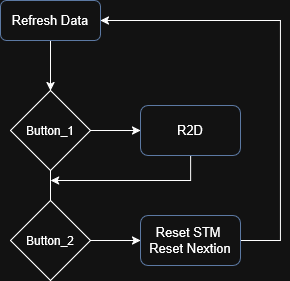

The diagram above was exported from draw.io. Its source (the exported page's mxGraphModel, read from the mxfile embedded in the PNG):
<mxGraphModel dx="815" dy="455" grid="1" gridSize="10" guides="1" tooltips="1" connect="1" arrows="1" fold="1" page="1" pageScale="1" pageWidth="827" pageHeight="1169" math="0" shadow="0">
  <root>
    <mxCell id="0" />
    <mxCell id="1" parent="0" />
    <mxCell id="0Zcgt2BL_q8jltXwfpc--8" style="edgeStyle=orthogonalEdgeStyle;rounded=0;orthogonalLoop=1;jettySize=auto;html=1;entryX=0.5;entryY=0;entryDx=0;entryDy=0;" edge="1" parent="1" source="0Zcgt2BL_q8jltXwfpc--1" target="0Zcgt2BL_q8jltXwfpc--5">
      <mxGeometry relative="1" as="geometry" />
    </mxCell>
    <mxCell id="0Zcgt2BL_q8jltXwfpc--1" value="Refresh Data" style="rounded=1;whiteSpace=wrap;html=1;glass=0;fillColor=none;strokeColor=#6c8ebf;fontSize=13;" vertex="1" parent="1">
      <mxGeometry x="170" y="200" width="100" height="40" as="geometry" />
    </mxCell>
    <mxCell id="0Zcgt2BL_q8jltXwfpc--9" style="edgeStyle=orthogonalEdgeStyle;rounded=0;orthogonalLoop=1;jettySize=auto;html=1;entryX=0;entryY=0.5;entryDx=0;entryDy=0;" edge="1" parent="1" source="0Zcgt2BL_q8jltXwfpc--5" target="0Zcgt2BL_q8jltXwfpc--7">
      <mxGeometry relative="1" as="geometry" />
    </mxCell>
    <mxCell id="0Zcgt2BL_q8jltXwfpc--15" style="edgeStyle=orthogonalEdgeStyle;rounded=0;orthogonalLoop=1;jettySize=auto;html=1;entryX=0.5;entryY=0;entryDx=0;entryDy=0;endArrow=none;startFill=0;" edge="1" parent="1" source="0Zcgt2BL_q8jltXwfpc--5" target="0Zcgt2BL_q8jltXwfpc--11">
      <mxGeometry relative="1" as="geometry" />
    </mxCell>
    <mxCell id="0Zcgt2BL_q8jltXwfpc--5" value="&lt;div&gt;Button_1&lt;/div&gt;" style="rhombus;whiteSpace=wrap;html=1;fillColor=none;" vertex="1" parent="1">
      <mxGeometry x="180" y="290" width="80" height="80" as="geometry" />
    </mxCell>
    <mxCell id="0Zcgt2BL_q8jltXwfpc--16" style="edgeStyle=orthogonalEdgeStyle;rounded=0;orthogonalLoop=1;jettySize=auto;html=1;exitX=0.5;exitY=1;exitDx=0;exitDy=0;" edge="1" parent="1" source="0Zcgt2BL_q8jltXwfpc--7">
      <mxGeometry relative="1" as="geometry">
        <mxPoint x="220" y="380" as="targetPoint" />
        <mxPoint x="390" y="375" as="sourcePoint" />
        <Array as="points">
          <mxPoint x="360" y="380" />
          <mxPoint x="220" y="380" />
        </Array>
      </mxGeometry>
    </mxCell>
    <mxCell id="0Zcgt2BL_q8jltXwfpc--7" value="R2D" style="rounded=1;whiteSpace=wrap;html=1;glass=0;fillColor=none;strokeColor=#6c8ebf;fontSize=13;" vertex="1" parent="1">
      <mxGeometry x="310" y="305" width="100" height="50" as="geometry" />
    </mxCell>
    <mxCell id="0Zcgt2BL_q8jltXwfpc--19" style="edgeStyle=orthogonalEdgeStyle;rounded=0;orthogonalLoop=1;jettySize=auto;html=1;entryX=0;entryY=0.5;entryDx=0;entryDy=0;" edge="1" parent="1" source="0Zcgt2BL_q8jltXwfpc--11" target="0Zcgt2BL_q8jltXwfpc--17">
      <mxGeometry relative="1" as="geometry" />
    </mxCell>
    <mxCell id="0Zcgt2BL_q8jltXwfpc--11" value="&lt;div&gt;Button_2&lt;/div&gt;" style="rhombus;whiteSpace=wrap;html=1;fillColor=none;" vertex="1" parent="1">
      <mxGeometry x="180" y="400" width="80" height="80" as="geometry" />
    </mxCell>
    <mxCell id="0Zcgt2BL_q8jltXwfpc--20" style="edgeStyle=orthogonalEdgeStyle;rounded=0;orthogonalLoop=1;jettySize=auto;html=1;entryX=1;entryY=0.5;entryDx=0;entryDy=0;" edge="1" parent="1" source="0Zcgt2BL_q8jltXwfpc--17" target="0Zcgt2BL_q8jltXwfpc--1">
      <mxGeometry relative="1" as="geometry">
        <Array as="points">
          <mxPoint x="450" y="440" />
          <mxPoint x="450" y="220" />
        </Array>
      </mxGeometry>
    </mxCell>
    <mxCell id="0Zcgt2BL_q8jltXwfpc--17" value="&lt;div&gt;Reset STM&amp;nbsp;&lt;/div&gt;&lt;div&gt;Reset Nextion&lt;/div&gt;" style="rounded=1;whiteSpace=wrap;html=1;glass=0;fillColor=none;strokeColor=#6c8ebf;fontSize=13;" vertex="1" parent="1">
      <mxGeometry x="310" y="415" width="100" height="50" as="geometry" />
    </mxCell>
  </root>
</mxGraphModel>